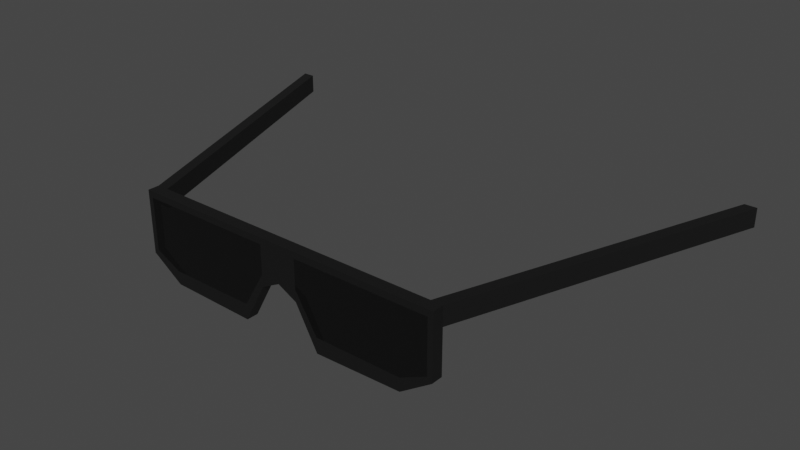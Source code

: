 # Source: shades.blend  (saved by Blender 3.6.11; exported with 4.5.12 LTS)
import bpy
from mathutils import Matrix  # noqa: F401  (used for matrix-valued properties, if any)

bpy.ops.wm.read_factory_settings(use_empty=True)
scene = bpy.context.scene
scene.name = 'Scene'

# ---- collections
col_collection = bpy.data.collections.new('Collection'); scene.collection.children.link(col_collection)

# ---- materials (node trees are filled in below, after node groups)
mat_shades = bpy.data.materials.new('shades')
mat_shades.use_transparent_shadow = False
mat_shades_transparent = bpy.data.materials.new('shades-transparent')
mat_shades_transparent.surface_render_method = 'BLENDED'
mat_shades_transparent.blend_method = 'BLEND'
mat_shades_transparent.use_backface_culling = True

# ---- material node trees
mat_shades.use_nodes = True; mat_shades.node_tree.nodes.clear()
_N = mat_shades.node_tree.nodes; _L = mat_shades.node_tree.links
n0 = _N.new('ShaderNodeBsdfPrincipled'); n0.name = 'Principled BSDF'; n0.location = (10, 300)
n0.distribution = 'GGX'
n0.subsurface_method = 'RANDOM_WALK_SKIN'
n0.inputs[0].default_value = (0.00637, 0.00637, 0.00637, 1.0)
n0.inputs[3].default_value = 1.45
n0.inputs[27].default_value = (0.0, 0.0, 0.0, 1.0)
n0.inputs[28].default_value = 1.0
n1 = _N.new('ShaderNodeOutputMaterial'); n1.name = 'Material Output'; n1.location = (300, 300)
_L.new(n0.outputs[0], n1.inputs[0])
n1.is_active_output = True
mat_shades_transparent.use_nodes = True; mat_shades_transparent.node_tree.nodes.clear()
_N = mat_shades_transparent.node_tree.nodes; _L = mat_shades_transparent.node_tree.links
n0 = _N.new('ShaderNodeBsdfPrincipled'); n0.name = 'Principled BSDF'; n0.location = (10, 300)
n0.distribution = 'GGX'
n0.subsurface_method = 'RANDOM_WALK_SKIN'
n0.inputs[0].default_value = (0.0, 0.0, 0.0, 1.0)
n0.inputs[3].default_value = 1.45
n0.inputs[4].default_value = 0.9764
n0.inputs[27].default_value = (0.0, 0.0, 0.0, 1.0)
n0.inputs[28].default_value = 1.0
n1 = _N.new('ShaderNodeOutputMaterial'); n1.name = 'Material Output'; n1.location = (300, 300)
n1.target = 'CYCLES'
n2 = _N.new('ShaderNodeOutputMaterial'); n2.name = 'Material Output.001'; n2.location = (0, 0)
n2.target = 'EEVEE'
n3 = _N.new('ShaderNodeMixShader'); n3.name = 'Mix Shader'; n3.location = (0, 0)
n3.label = 'Disable Shadow'
n3.hide = True
n4 = _N.new('ShaderNodeLightPath'); n4.name = 'Light Path'; n4.location = (0, 0)
n4.hide = True
n5 = _N.new('ShaderNodeBsdfTransparent'); n5.name = 'Transparent BSDF'; n5.location = (0, 0)
n5.hide = True
_L.new(n0.outputs[0], n1.inputs[0])
_L.new(n0.outputs[0], n3.inputs[1])
_L.new(n3.outputs[0], n2.inputs[0])
_L.new(n4.outputs[1], n3.inputs[0])
_L.new(n5.outputs[0], n3.inputs[2])
n1.is_active_output = True

# ---- world
world_world = bpy.data.worlds.new('World'); scene.world = world_world
world_world.use_nodes = True; world_world.node_tree.nodes.clear()
_N = world_world.node_tree.nodes; _L = world_world.node_tree.links
n0 = _N.new('ShaderNodeOutputWorld'); n0.name = 'World Output'; n0.location = (300, 300)
n1 = _N.new('ShaderNodeBackground'); n1.name = 'Background'; n1.location = (10, 300)
n1.inputs[0].default_value = (0.05088, 0.05088, 0.05088, 1.0)
_L.new(n1.outputs[0], n0.inputs[0])
n0.is_active_output = True
world_world.color = (0.05088, 0.05088, 0.05088)
world_world.use_sun_shadow = False
world_world.sun_shadow_jitter_overblur = 0.0

# ---- meshes
me_cube_005 = bpy.data.meshes.new('Cube.005')
me_cube_005.from_pydata([(-0.07021, -0.128, 0.9071), (-0.07021, -0.128, 0.9347), (-0.07021, -0.1229, 0.9071), (-0.07021, -0.1229, 0.9347), (-0.018, -0.128, 0.8966), (-0.018, -0.1229, 0.9347), (-0.018, -0.128, 0.9347), (-0.018, -0.1229, 0.8966), (0.0, -0.1229, 0.9186), (0.0, -0.1229, 0.9347), (0.0, -0.128, 0.9186), (0.0, -0.128, 0.9347), (-0.05637, -0.1229, 0.8976), (-0.05637, -0.1229, 0.9347), (-0.05637, -0.128, 0.9347), (-0.05637, -0.128, 0.8976), (-0.00837, -0.1229, 0.9143), (-0.00837, -0.128, 0.9347), (-0.00837, -0.1229, 0.9347), (-0.00837, -0.128, 0.9143), (-0.0651, -0.1229, 0.9347), (-0.07021, -0.1229, 0.9265), (-0.0651, -0.1229, 0.9265), (-0.1176, 0.007725, 0.9347), (-0.1124, 0.007725, 0.9347), (-0.1176, 0.007725, 0.9265), (-0.1124, 0.007725, 0.9265), (-0.05637, -0.128, 0.9319), (-0.00837, -0.128, 0.9319), (-0.018, -0.128, 0.9319), (-0.06797, -0.128, 0.9319), (-0.05637, -0.128, 0.9034), (-0.00837, -0.128, 0.9195), (-0.018, -0.128, 0.9034), (-0.06797, -0.128, 0.909), (0.07021, -0.128, 0.9071), (0.07021, -0.128, 0.9347), (0.07021, -0.1229, 0.9071), (0.07021, -0.1229, 0.9347), (0.018, -0.128, 0.8966), (0.018, -0.1229, 0.9347), (0.018, -0.128, 0.9347), (0.018, -0.1229, 0.8966), (0.05637, -0.1229, 0.8976), (0.05637, -0.1229, 0.9347), (0.05637, -0.128, 0.9347), (0.05637, -0.128, 0.8976), (0.00837, -0.1229, 0.9143), (0.00837, -0.128, 0.9347), (0.00837, -0.1229, 0.9347), (0.00837, -0.128, 0.9143), (0.0651, -0.1229, 0.9347), (0.07021, -0.1229, 0.9265), (0.0651, -0.1229, 0.9265), (0.1176, 0.007725, 0.9347), (0.1124, 0.007725, 0.9347), (0.1176, 0.007725, 0.9265), (0.1124, 0.007725, 0.9265), (0.05637, -0.128, 0.9319), (0.00837, -0.128, 0.9319), (0.018, -0.128, 0.9319), (0.06797, -0.128, 0.9319), (0.05637, -0.128, 0.9034), (0.00837, -0.128, 0.9195), (0.018, -0.128, 0.9034), (0.06797, -0.128, 0.909)], [], [(0, 1, 3, 21, 2), (19, 32, 33, 4), (15, 31, 34, 0), (13, 20, 3, 1, 14), (12, 7, 4, 15), (16, 8, 10, 19), (18, 5, 6, 17), (2, 12, 15, 0), (5, 13, 14, 6), (4, 33, 31, 15), (9, 18, 17, 11), (7, 16, 19, 4), (10, 11, 17, 28, 32, 19), (24, 26, 25, 23), (20, 22, 26, 24), (3, 20, 24, 23), (22, 21, 25, 26), (21, 3, 23, 25), (29, 28, 17, 6), (1, 30, 27, 14), (27, 29, 6, 14), (33, 32, 28, 29), (30, 34, 31, 27), (31, 33, 29, 27), (0, 34, 30, 1), (35, 37, 52, 38, 36), (50, 39, 64, 63), (46, 35, 65, 62), (44, 45, 36, 38, 51), (43, 46, 39, 42), (47, 50, 10, 8), (49, 48, 41, 40), (37, 35, 46, 43), (40, 41, 45, 44), (39, 46, 62, 64), (9, 11, 48, 49), (42, 39, 50, 47), (10, 50, 63, 59, 48, 11), (55, 54, 56, 57), (51, 55, 57, 53), (38, 54, 55, 51), (53, 57, 56, 52), (52, 56, 54, 38), (60, 41, 48, 59), (36, 45, 58, 61), (58, 45, 41, 60), (64, 60, 59, 63), (61, 58, 62, 65), (62, 58, 60, 64), (35, 36, 61, 65)])
me_cube_005.polygons.foreach_set('material_index', [0, 0, 0, 0, 0, 0, 0, 0, 0, 0, 0, 0, 0, 0, 0, 0, 0, 0, 0, 0, 0, 1, 1, 1, 0, 0, 0, 0, 0, 0, 0, 0, 0, 0, 0, 0, 0, 0, 0, 0, 0, 0, 0, 0, 0, 0, 1, 1, 1, 0])
_uv = me_cube_005.uv_layers.new(name='UVMap')
_uv.uv.foreach_set('vector', [0.375, 0.0, 0.625, 0.0, 0.625, 0.25, 0.5504, 0.25, 0.375, 0.25, 0.3754, 0.8831, 0.4389, 0.8831, 0.417, 0.8925, 0.375, 0.8925, 0.375, 0.9172, 0.4136, 0.9172, 0.4022, 0.9866, 0.375, 1.0, 0.7922, 0.5, 0.8444, 0.5, 0.875, 0.5, 0.875, 0.75, 0.7922, 0.75, 0.2078, 0.5, 0.2325, 0.5, 0.2325, 0.75, 0.2078, 0.75, 0.2419, 0.5, 0.25, 0.5, 0.25, 0.75, 0.2419, 0.75, 0.7581, 0.5, 0.7675, 0.5, 0.7675, 0.75, 0.7581, 0.75, 0.125, 0.5, 0.2078, 0.5, 0.2078, 0.75, 0.125, 0.75, 0.7675, 0.5, 0.7922, 0.5, 0.7922, 0.75, 0.7675, 0.75, 0.375, 0.8925, 0.417, 0.8925, 0.4136, 0.9172, 0.375, 0.9172, 0.75, 0.5, 0.7581, 0.5, 0.7581, 0.75, 0.75, 0.75, 0.2325, 0.5, 0.2419, 0.5, 0.2419, 0.75, 0.2325, 0.75, 0.375, 0.875, 0.625, 0.875, 0.6247, 0.8831, 0.5895, 0.8831, 0.4389, 0.8831, 0.3754, 0.8831, 0.625, 0.2806, 0.5547, 0.2808, 0.5504, 0.25, 0.625, 0.25, 0.625, 0.2806, 0.5547, 0.2808, 0.5547, 0.2808, 0.625, 0.2806, 0.875, 0.5, 0.8444, 0.5, 0.8444, 0.5, 0.875, 0.5, 0.5547, 0.2808, 0.5504, 0.25, 0.5504, 0.25, 0.5547, 0.2808, 0.5504, 0.25, 0.625, 0.25, 0.625, 0.25, 0.5504, 0.25, 0.6063, 0.8925, 0.5895, 0.8831, 0.6247, 0.8831, 0.625, 0.8925, 0.625, 1.0, 0.6029, 0.9855, 0.6069, 0.9172, 0.625, 0.9172, 0.6069, 0.9172, 0.6063, 0.8925, 0.625, 0.8925, 0.625, 0.9172, 0.417, 0.8925, 0.4389, 0.8831, 0.5895, 0.8831, 0.6063, 0.8925, 0.6029, 0.9855, 0.4022, 0.9866, 0.4136, 0.9172, 0.6069, 0.9172, 0.4136, 0.9172, 0.417, 0.8925, 0.6063, 0.8925, 0.6069, 0.9172, 0.375, 1.0, 0.4022, 0.9866, 0.6029, 0.9855, 0.625, 1.0, 0.375, 0.0, 0.375, 0.25, 0.5504, 0.25, 0.625, 0.25, 0.625, 0.0, 0.3754, 0.8831, 0.375, 0.8925, 0.417, 0.8925, 0.4389, 0.8831, 0.375, 0.9172, 0.375, 1.0, 0.4022, 0.9866, 0.4136, 0.9172, 0.7922, 0.5, 0.7922, 0.75, 0.875, 0.75, 0.875, 0.5, 0.8444, 0.5, 0.2078, 0.5, 0.2078, 0.75, 0.2325, 0.75, 0.2325, 0.5, 0.2419, 0.5, 0.2419, 0.75, 0.25, 0.75, 0.25, 0.5, 0.7581, 0.5, 0.7581, 0.75, 0.7675, 0.75, 0.7675, 0.5, 0.125, 0.5, 0.125, 0.75, 0.2078, 0.75, 0.2078, 0.5, 0.7675, 0.5, 0.7675, 0.75, 0.7922, 0.75, 0.7922, 0.5, 0.375, 0.8925, 0.375, 0.9172, 0.4136, 0.9172, 0.417, 0.8925, 0.75, 0.5, 0.75, 0.75, 0.7581, 0.75, 0.7581, 0.5, 0.2325, 0.5, 0.2325, 0.75, 0.2419, 0.75, 0.2419, 0.5, 0.375, 0.875, 0.3754, 0.8831, 0.4389, 0.8831, 0.5895, 0.8831, 0.6247, 0.8831, 0.625, 0.875, 0.625, 0.2806, 0.625, 0.25, 0.5504, 0.25, 0.5547, 0.2808, 0.625, 0.2806, 0.625, 0.2806, 0.5547, 0.2808, 0.5547, 0.2808, 0.875, 0.5, 0.875, 0.5, 0.8444, 0.5, 0.8444, 0.5, 0.5547, 0.2808, 0.5547, 0.2808, 0.5504, 0.25, 0.5504, 0.25, 0.5504, 0.25, 0.5504, 0.25, 0.625, 0.25, 0.625, 0.25, 0.6063, 0.8925, 0.625, 0.8925, 0.6247, 0.8831, 0.5895, 0.8831, 0.625, 1.0, 0.625, 0.9172, 0.6069, 0.9172, 0.6029, 0.9855, 0.6069, 0.9172, 0.625, 0.9172, 0.625, 0.8925, 0.6063, 0.8925, 0.417, 0.8925, 0.6063, 0.8925, 0.5895, 0.8831, 0.4389, 0.8831, 0.6029, 0.9855, 0.6069, 0.9172, 0.4136, 0.9172, 0.4022, 0.9866, 0.4136, 0.9172, 0.6069, 0.9172, 0.6063, 0.8925, 0.417, 0.8925, 0.375, 1.0, 0.625, 1.0, 0.6029, 0.9855, 0.4022, 0.9866])
me_cube_005.materials.append(mat_shades)
me_cube_005.materials.append(mat_shades_transparent)
me_cube_005.update()

# ---- objects
ob_shades = bpy.data.objects.new('shades', me_cube_005)

# ---- transforms, parenting, visibility, modifiers, constraints
ob_shades.location = (0.0, 0.0, 0.0)

# ---- collection membership
col_collection.objects.link(ob_shades)

# ---- scene / render settings (as saved in the file)
scene.frame_start = 1; scene.frame_end = 40; scene.frame_set(0)
scene.render.engine = 'BLENDER_EEVEE_NEXT'
scene.cycles.sampling_pattern = 'TABULATED_SOBOL'
scene.cycles.use_light_tree = False
scene.view_settings.view_transform = 'Filmic'
bpy.context.view_layer.update()

# ---- added for rendering (the .blend has no active camera and no usable light): camera, sun
cam_auto = bpy.data.cameras.new('AutoCamera')
cam_auto.lens = 50.0
cam_auto.sensor_width = 36.0
cam_auto.clip_end = 1000.0
ob_auto_camera = bpy.data.objects.new('AutoCamera', cam_auto)
scene.collection.objects.link(ob_auto_camera)
ob_auto_camera.location = (0.253657, -0.364546, 1.11861)
ob_auto_camera.rotation_euler = (1.09748, -7.21219e-08, 0.694738)
scene.camera = ob_auto_camera
light_auto_sun = bpy.data.lights.new('AutoSun', 'SUN')
light_auto_sun.energy = 3.0
light_auto_sun.angle = 0.0523599
ob_auto_sun = bpy.data.objects.new('AutoSun', light_auto_sun)
scene.collection.objects.link(ob_auto_sun)
ob_auto_sun.rotation_euler = (0.872665, 0.174533, 0.523599)
bpy.context.view_layer.update()
